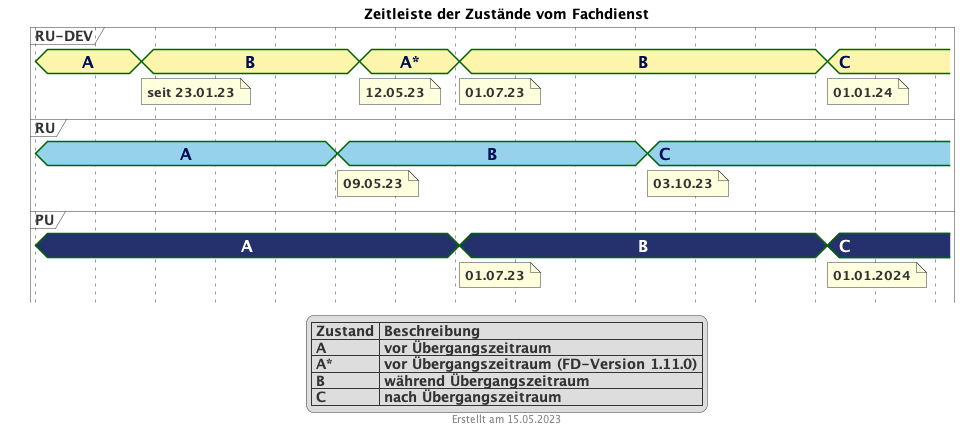

The diagram above was rendered by PlantUML. Its source (embedded in the PNG):
@startuml fhir_version_timeline
<style>
root {
    Margin 0 0 0 30
}

timingDiagram {
  .rudevcolor {
    FontColor #000e52
    Fontsize 16
    FontStyle bold
    Backgroundcolor #FEF5AC
  }
  .rucolor {
    FontColor #000e52
    Fontsize 16
    FontStyle bold
    Backgroundcolor #97D2EC
  }
  .pucolor {
    FontColor #ffffff
    Fontsize 16
    FontStyle bold
    BackgroundColor #25316D
  }
}
</style>
title Zeitleiste der Zustände vom Fachdienst
footer Erstellt am 15.05.2023

concise "RU-DEV" as RUDEV <<rudevcolor>>
concise "RU" as RU <<rucolor>>
concise "PU" as PU <<pucolor>>


scale 2592000 as 60 pixels
hide time-axis

@2022/12/01
RUDEV is "A"
RU is "A"
PU is "A"

@2023/01/23
RUDEV is "B"
note bottom of RUDEV : seit 23.01.23

@2023/05/01
RU is "B"
note bottom of RU : 09.05.23

@2023/05/12
RUDEV is "A*"
note bottom of RUDEV : 12.05.23

@2023/07/01
PU is "B"
note bottom of PU : 01.07.23
RUDEV is "B"
note bottom of RUDEV : 01.07.23

@2023/10/03
RU is "C"
note bottom of RU : 03.10.23


@2024/01/01
PU is "C"
note bottom of PU : 01.01.2024
RUDEV is "C"
note bottom of RUDEV : 01.01.24

@2024/02/01

legend
  | Zustand | Beschreibung |
  | A | vor Übergangszeitraum |
  | A* | vor Übergangszeitraum (FD-Version 1.11.0) |
  | B | während Übergangszeitraum |
  | C | nach Übergangszeitraum |
endlegend
@enduml